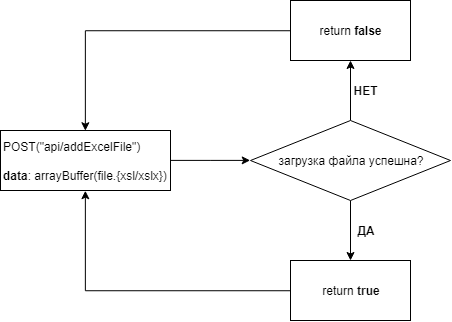

The diagram above was exported from draw.io. Its source (the exported page's mxGraphModel, read from the mxfile embedded in the PNG):
<mxGraphModel dx="971" dy="417" grid="1" gridSize="10" guides="1" tooltips="1" connect="1" arrows="1" fold="1" page="1" pageScale="1" pageWidth="827" pageHeight="1169" math="0" shadow="0">
  <root>
    <mxCell id="0" />
    <mxCell id="1" parent="0" />
    <mxCell id="kSkpPcliqlNLhlT9qqWy-3" style="edgeStyle=orthogonalEdgeStyle;rounded=0;orthogonalLoop=1;jettySize=auto;html=1;entryX=0;entryY=0.5;entryDx=0;entryDy=0;" edge="1" parent="1" source="kSkpPcliqlNLhlT9qqWy-1" target="kSkpPcliqlNLhlT9qqWy-4">
      <mxGeometry relative="1" as="geometry">
        <mxPoint x="360.0344827586207" y="229.8965517241379" as="targetPoint" />
      </mxGeometry>
    </mxCell>
    <mxCell id="kSkpPcliqlNLhlT9qqWy-1" value="POST(&quot;api/addExcelFile&quot;)&lt;br&gt;&lt;br&gt;&lt;b&gt;data&lt;/b&gt;: arrayBuffer(file.{xsl/xslx})" style="rounded=0;whiteSpace=wrap;html=1;align=left;" vertex="1" parent="1">
      <mxGeometry x="120" y="200" width="170" height="60" as="geometry" />
    </mxCell>
    <mxCell id="kSkpPcliqlNLhlT9qqWy-8" value="" style="edgeStyle=orthogonalEdgeStyle;rounded=0;orthogonalLoop=1;jettySize=auto;html=1;" edge="1" parent="1" source="kSkpPcliqlNLhlT9qqWy-4" target="kSkpPcliqlNLhlT9qqWy-6">
      <mxGeometry relative="1" as="geometry" />
    </mxCell>
    <mxCell id="kSkpPcliqlNLhlT9qqWy-9" value="" style="edgeStyle=orthogonalEdgeStyle;rounded=0;orthogonalLoop=1;jettySize=auto;html=1;" edge="1" parent="1" source="kSkpPcliqlNLhlT9qqWy-4" target="kSkpPcliqlNLhlT9qqWy-7">
      <mxGeometry relative="1" as="geometry" />
    </mxCell>
    <mxCell id="kSkpPcliqlNLhlT9qqWy-4" value="загрузка файла успешна?" style="rhombus;whiteSpace=wrap;html=1;" vertex="1" parent="1">
      <mxGeometry x="370" y="190" width="200" height="80" as="geometry" />
    </mxCell>
    <mxCell id="kSkpPcliqlNLhlT9qqWy-12" style="edgeStyle=orthogonalEdgeStyle;rounded=0;orthogonalLoop=1;jettySize=auto;html=1;exitX=0;exitY=0.5;exitDx=0;exitDy=0;entryX=0.5;entryY=0;entryDx=0;entryDy=0;" edge="1" parent="1" source="kSkpPcliqlNLhlT9qqWy-6" target="kSkpPcliqlNLhlT9qqWy-1">
      <mxGeometry relative="1" as="geometry" />
    </mxCell>
    <mxCell id="kSkpPcliqlNLhlT9qqWy-6" value="return &lt;b&gt;false&lt;/b&gt;" style="rounded=0;whiteSpace=wrap;html=1;" vertex="1" parent="1">
      <mxGeometry x="410" y="70" width="120" height="60" as="geometry" />
    </mxCell>
    <mxCell id="kSkpPcliqlNLhlT9qqWy-13" style="edgeStyle=orthogonalEdgeStyle;rounded=0;orthogonalLoop=1;jettySize=auto;html=1;entryX=0.5;entryY=1;entryDx=0;entryDy=0;" edge="1" parent="1" source="kSkpPcliqlNLhlT9qqWy-7" target="kSkpPcliqlNLhlT9qqWy-1">
      <mxGeometry relative="1" as="geometry" />
    </mxCell>
    <mxCell id="kSkpPcliqlNLhlT9qqWy-7" value="return &lt;b&gt;true&lt;/b&gt;" style="rounded=0;whiteSpace=wrap;html=1;" vertex="1" parent="1">
      <mxGeometry x="410" y="330" width="120" height="60" as="geometry" />
    </mxCell>
    <mxCell id="kSkpPcliqlNLhlT9qqWy-14" value="&lt;b&gt;НЕТ&lt;/b&gt;" style="text;html=1;strokeColor=none;fillColor=none;align=center;verticalAlign=middle;whiteSpace=wrap;rounded=0;" vertex="1" parent="1">
      <mxGeometry x="465" y="150" width="40" height="20" as="geometry" />
    </mxCell>
    <mxCell id="kSkpPcliqlNLhlT9qqWy-15" value="&lt;b&gt;ДА&lt;/b&gt;" style="text;html=1;strokeColor=none;fillColor=none;align=center;verticalAlign=middle;whiteSpace=wrap;rounded=0;" vertex="1" parent="1">
      <mxGeometry x="465" y="290" width="40" height="20" as="geometry" />
    </mxCell>
  </root>
</mxGraphModel>